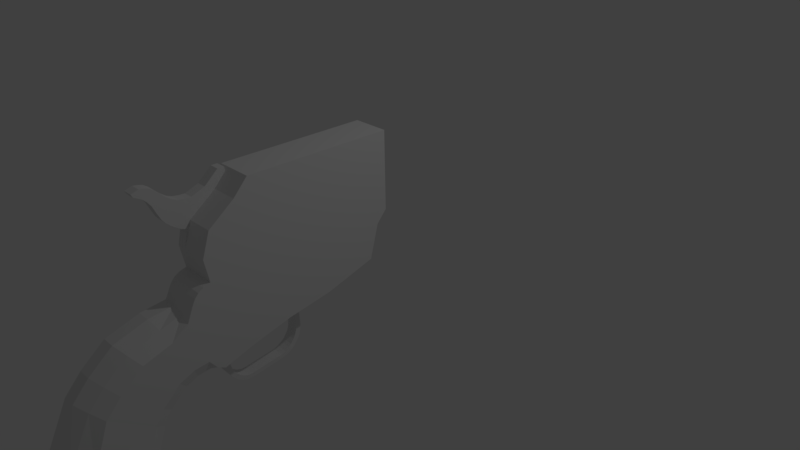 # Source: ColtSingleActionArmy.blend  (saved by Blender 2.77.0; exported with 4.5.12 LTS)
import bpy
from mathutils import Matrix  # noqa: F401  (used for matrix-valued properties, if any)

bpy.ops.wm.read_factory_settings(use_empty=True)
scene = bpy.context.scene
scene.name = 'Scene'

# ---- collections
col_collection_1 = bpy.data.collections.new('Collection 1'); scene.collection.children.link(col_collection_1)

# ---- world
world_world = bpy.data.worlds.new('World'); scene.world = world_world
world_world.color = (0.05088, 0.05088, 0.05088)
world_world.use_sun_shadow = False
world_world.sun_shadow_jitter_overblur = 0.0
world_world.cycles.sampling_method = 'MANUAL'

# ---- cameras
cam_camera = bpy.data.cameras.new('Camera')
cam_camera.clip_end = 100.0
cam_camera.lens = 35.0
cam_camera.sensor_width = 32.0
cam_camera.sensor_height = 18.0
cam_camera.ortho_scale = 7.314
cam_camera.dof.focus_distance = 0.0
cam_camera.dof.aperture_fstop = 128.0

# ---- lights
light_lamp = bpy.data.lights.new('Lamp', 'POINT')
light_lamp.transmission_factor = 0.0
light_lamp.cutoff_distance = 30.0
light_lamp.energy = 100.0
light_lamp.shadow_buffer_clip_start = 1.001
light_lamp.shadow_soft_size = 0.1
light_lamp.shadow_maximum_resolution = 0.006
light_lamp.use_absolute_resolution = True

# ---- meshes
me_cube_001 = bpy.data.meshes.new('Cube.001')
me_cube_001.from_pydata([(0.0, -0.4896, 0.2478), (0.0, 0.6149, -0.002964), (0.0, -0.1746, 0.8747), (0.0, 0.7032, 0.2491), (0.0, 0.02975, 1.097), (0.0, 0.796, 0.4026), (0.0, 0.3257, 1.341), (0.0, 0.9984, 0.5894), (0.0, 0.7372, 1.469), (0.0, 1.118, 0.6398), (0.0, 1.051, 1.504), (0.0, 1.26, 0.6553), (0.0, 3.633, 1.657), (0.0, 3.514, 1.229), (0.4705, 3.633, 1.657), (0.4705, 3.514, 1.229), (0.0, 1.182, 1.723), (0.4705, 1.182, 1.723), (0.0, 3.768, 1.81), (0.4705, 3.768, 1.81), (0.0, 1.333, 1.785), (0.4705, 1.333, 1.785), (0.0, 3.768, 1.885), (0.4705, 3.768, 1.885), (0.0, 1.282, 2.066), (0.4705, 1.282, 2.066), (0.0, 3.768, 2.066), (0.4705, 3.768, 2.066), (0.0, 1.383, 2.364), (0.4705, 1.383, 2.364), (0.0, 3.768, 2.364), (0.4705, 3.768, 2.364), (0.0, 1.706, 2.61), (0.4705, 1.706, 2.61), (0.0, 3.768, 2.61), (0.4705, 3.768, 2.61), (0.0, 1.887, 2.807), (0.4705, 1.887, 2.807), (0.0, 3.768, 2.807), (0.4705, 3.768, 2.807), (0.4705, 1.854, 2.77), (0.0, 1.854, 2.771), (0.1249, 1.854, 2.771), (0.1249, 1.282, 2.066), (0.1249, 1.706, 2.61), (0.1249, 1.383, 2.364), (0.1249, 1.331, 2.276), (1.174e-05, 1.331, 2.276), (0.1249, 1.363, 2.37), (1.174e-05, 1.363, 2.37), (0.1249, 1.667, 2.641), (1.174e-05, 1.667, 2.641), (1.174e-05, 1.841, 2.82), (0.1249, 1.841, 2.82), (0.1249, 1.278, 2.294), (2.378e-05, 1.278, 2.294), (0.1249, 1.337, 2.4), (2.378e-05, 1.337, 2.4), (0.1249, 1.593, 2.671), (2.378e-05, 1.593, 2.671), (2.378e-05, 1.763, 2.82), (0.1249, 1.763, 2.82), (0.1249, 1.213, 2.336), (2.378e-05, 1.213, 2.336), (0.1249, 1.28, 2.435), (2.378e-05, 1.28, 2.435), (0.1249, 1.427, 2.607), (2.378e-05, 1.427, 2.607), (0.1249, 1.162, 2.371), (2.378e-05, 1.162, 2.371), (0.1249, 1.229, 2.472), (2.378e-05, 1.229, 2.472), (0.1249, 1.359, 2.61), (2.378e-05, 1.359, 2.61), (0.1249, 1.107, 2.423), (2.378e-05, 1.107, 2.423), (0.1249, 1.178, 2.511), (2.378e-05, 1.178, 2.511), (0.1249, 1.278, 2.622), (2.378e-05, 1.278, 2.622), (0.1249, 1.072, 2.467), (2.378e-05, 1.072, 2.467), (0.1249, 1.126, 2.549), (2.378e-05, 1.126, 2.549), (0.1249, 1.217, 2.648), (2.378e-05, 1.217, 2.648), (0.1249, 1.072, 2.467), (2.378e-05, 1.072, 2.467), (0.1249, 1.126, 2.549), (2.378e-05, 1.126, 2.549), (0.1249, 1.217, 2.648), (2.378e-05, 1.217, 2.648), (0.1249, 1.027, 2.558), (2.378e-05, 1.027, 2.558), (0.1249, 1.072, 2.614), (2.378e-05, 1.072, 2.614), (0.1249, 1.154, 2.694), (2.378e-05, 1.154, 2.694), (0.1249, 0.9877, 2.646), (2.378e-05, 0.9877, 2.646), (0.1249, 1.033, 2.702), (2.378e-05, 1.033, 2.702), (0.1249, 1.092, 2.752), (2.378e-05, 1.092, 2.752), (0.1249, 0.9457, 2.704), (2.378e-05, 0.9457, 2.704), (0.1249, 0.9867, 2.749), (2.378e-05, 0.9867, 2.749), (0.1249, 1.037, 2.804), (2.378e-05, 1.037, 2.804), (0.1249, 0.898, 2.749), (2.378e-05, 0.898, 2.749), (0.1249, 0.939, 2.785), (2.378e-05, 0.939, 2.785), (0.1249, 0.9895, 2.837), (2.378e-05, 0.9895, 2.837), (0.1249, 0.8532, 2.774), (2.378e-05, 0.8532, 2.774), (0.1249, 0.8941, 2.809), (2.378e-05, 0.8941, 2.809), (0.1249, 0.9288, 2.855), (2.378e-05, 0.9288, 2.855), (0.1249, 0.8127, 2.794), (2.378e-05, 0.8127, 2.794), (0.1249, 0.8392, 2.822), (2.378e-05, 0.8392, 2.822), (0.1249, 0.8782, 2.862), (2.378e-05, 0.8782, 2.862), (0.1249, 0.7898, 2.836), (2.378e-05, 0.7898, 2.836), (0.0, 1.741, 0.8109), (0.4705, 1.741, 0.8084), (0.4705, 2.282, 0.9434), (0.0, 2.282, 0.9467), (0.0, 2.856, 1.041), (0.4705, 2.856, 1.038), (0.1529, 2.856, 1.04), (0.1529, 2.282, 0.9456), (0.1529, 1.741, 0.81), (0.1529, 1.26, 0.6553), (-0.0003741, 1.649, 0.7124), (-0.0003741, 1.369, 0.6235), (-0.0003741, 2.691, 0.9482), (-0.0003741, 2.441, 0.9041), (0.1525, 2.441, 0.9029), (0.1525, 2.691, 0.9471), (0.1525, 1.649, 0.7114), (0.1525, 1.369, 0.6235), (-0.0007582, 1.622, 0.6153), (-0.0007582, 1.452, 0.5643), (-0.0007582, 2.636, 0.8139), (-0.0007582, 2.53, 0.7957), (0.1521, 2.53, 0.7945), (0.1521, 2.636, 0.8128), (0.1521, 1.622, 0.6144), (0.1521, 1.452, 0.5643), (-0.00115, 1.621, 0.524), (-0.00115, 1.525, 0.4923), (-0.00115, 2.63, 0.719), (-0.00115, 2.562, 0.7094), (0.1517, 2.562, 0.7083), (0.1517, 2.629, 0.7179), (0.1517, 1.621, 0.5231), (0.1517, 1.525, 0.4923), (-0.0014, 1.638, 0.4409), (-0.0014, 1.571, 0.4172), (-0.0014, 2.638, 0.5587), (-0.0014, 2.571, 0.5527), (0.1515, 2.571, 0.5516), (0.1515, 2.638, 0.5577), (0.1515, 1.638, 0.44), (0.1515, 1.571, 0.4172), (-0.001666, 1.66, 0.3611), (-0.001666, 1.605, 0.3373), (-0.001666, 2.634, 0.4919), (-0.001666, 2.567, 0.4974), (0.1512, 2.567, 0.4966), (0.1512, 2.634, 0.4911), (0.1512, 1.66, 0.3602), (0.1512, 1.605, 0.3373), (-0.004853, 1.697, 0.3041), (-0.004853, 1.65, 0.2704), (-0.001877, 2.615, 0.4164), (-0.001877, 2.55, 0.4388), (0.151, 2.55, 0.4376), (0.151, 2.614, 0.4153), (0.154, 1.698, 0.3032), (0.154, 1.65, 0.2704), (-0.001877, 2.581, 0.3548), (-0.001877, 2.523, 0.3905), (0.151, 2.523, 0.3894), (0.151, 2.58, 0.3537), (-0.001877, 2.536, 0.2974), (-0.001877, 2.481, 0.3379), (0.151, 2.481, 0.3369), (0.151, 2.535, 0.2965), (-0.00485, 2.481, 0.2586), (-0.00485, 2.445, 0.3076), (0.154, 2.444, 0.3069), (0.154, 2.481, 0.2579), (-0.00485, 2.421, 0.2255), (-0.00485, 2.393, 0.2758), (0.154, 2.393, 0.2752), (0.154, 2.42, 0.2249), (0.154, 1.93, 0.1447), (0.154, 1.924, 0.1991), (-0.004851, 1.925, 0.1993), (-0.00485, 1.931, 0.1448), (-0.00485, 2.354, 0.204), (-0.00485, 2.337, 0.2545), (0.154, 2.336, 0.2541), (0.154, 2.353, 0.2036), (0.1523, 2.649, 0.881), (0.1523, 2.5, 0.8519), (-0.004853, 1.744, 0.2563), (-0.004853, 1.707, 0.2113), (0.154, 1.745, 0.2555), (0.154, 1.707, 0.2113), (-0.004853, 1.802, 0.2186), (-0.004853, 1.775, 0.1672), (0.154, 1.803, 0.2178), (0.154, 1.775, 0.1672), (-0.004853, 1.862, 0.1987), (-0.004853, 1.851, 0.1414), (0.154, 1.862, 0.1982), (0.154, 1.851, 0.1414), (-0.0005548, 2.649, 0.8821), (-0.0005548, 2.5, 0.8531), (0.1692, -0.4896, 0.2478), (0.1692, -0.1746, 0.8747), (0.1692, 0.02975, 1.097), (0.1692, 0.3257, 1.341), (0.1692, 0.7372, 1.469), (0.1692, 1.051, 1.504), (0.4705, 1.1, 1.604), (0.4705, 1.136, 1.671), (0.1692, 0.6149, -0.002964), (0.1692, 0.7032, 0.2491), (0.1692, 0.796, 0.4026), (0.1692, 0.9984, 0.5894), (0.1692, 1.118, 0.6398), (0.1692, 1.26, 0.6553), (0.4705, 1.394, 0.6979), (0.493, -0.2091, 0.1961), (0.339, -0.398, 0.2246), (0.4705, 0.01213, 0.7417), (0.327, -0.09084, 0.8151), (0.4705, 0.1984, 0.9439), (0.327, 0.1054, 1.028), (0.4705, 0.476, 1.173), (0.327, 0.3931, 1.266), (0.4705, 0.8234, 1.281), (0.327, 0.7758, 1.385), (0.327, 1.042, 1.473), (0.4705, 1.023, 1.422), (0.4131, 0.5317, 0.01594), (0.493, 0.3618, 0.04755), (0.4131, 0.6313, 0.3004), (0.4705, 0.511, 0.3861), (0.4131, 0.7295, 0.4628), (0.4705, 0.6182, 0.5636), (0.4131, 0.9388, 0.656), (0.4705, 0.8391, 0.7674), (0.4131, 1.082, 0.7166), (0.4705, 1.023, 0.8452), (0.4705, 1.206, 0.8652), (0.4131, 1.24, 0.7338), (0.4705, 1.297, 0.7497), (0.0, -0.9674, -0.9828), (0.0, -0.9873, -0.9523), (0.0, 0.7104, -0.9522), (0.0, 0.6809, -0.9828), (0.1583, -0.9674, -0.9828), (0.1692, -0.9873, -0.9523), (0.1576, 0.6809, -0.9828), (0.1692, 0.7104, -0.9522), (0.512, -0.5446, -0.9828), (0.5446, -0.5406, -0.9521), (0.3541, -0.8198, -0.9828), (0.3808, -0.8274, -0.9524), (0.3306, 0.5398, -0.9828), (0.359, 0.5593, -0.9521), (0.512, 0.2984, -0.9828), (0.5446, 0.307, -0.9521), (0.0, 1.136, 1.671), (0.0, 1.1, 1.604), (0.0, 1.246, 1.76), (0.4705, 1.246, 1.76)], [], [(255, 281, 275, 236), (236, 1, 3, 237), (228, 273, 279, 244), (237, 3, 5, 238), (246, 248, 230, 229), (239, 7, 9, 240), (0, 228, 229, 2), (238, 5, 7, 239), (4, 230, 231, 6), (231, 230, 248, 250), (2, 229, 230, 4), (6, 231, 232, 8), (240, 9, 11, 139, 241), (232, 231, 250, 252), (242, 241, 139, 138, 131), (252, 253, 233, 232), (285, 234, 235, 284), (8, 232, 233, 10), (14, 15, 13, 12), (14, 12, 18, 19), (235, 234, 14, 19, 17), (16, 284, 235, 17), (21, 23, 27, 25), (16, 17, 287, 286), (17, 19, 23, 21, 287), (19, 18, 22, 23), (27, 26, 30, 31), (23, 22, 26, 27), (20, 21, 25, 43, 24), (42, 41, 52, 53), (25, 27, 31, 29), (33, 35, 39, 37, 40), (44, 42, 53, 50), (29, 31, 35, 33), (31, 30, 34, 35), (36, 37, 39, 38), (35, 34, 38, 39), (43, 45, 48, 46), (41, 42, 40, 37, 36), (51, 49, 57, 59), (42, 44, 33, 40), (44, 45, 29, 33), (45, 43, 25, 29), (53, 52, 60, 61), (48, 50, 58, 56), (24, 43, 46, 47), (41, 32, 51, 52), (32, 28, 49, 51), (45, 44, 50, 48), (28, 24, 47, 49), (58, 59, 67, 66), (54, 56, 64, 62), (59, 58, 61, 60), (49, 47, 55, 57), (47, 46, 54, 55), (46, 48, 56, 54), (50, 53, 61, 58), (52, 51, 59, 60), (65, 63, 69, 71), (67, 65, 71, 73), (56, 58, 66, 64), (59, 57, 65, 67), (57, 55, 63, 65), (55, 54, 62, 63), (68, 70, 76, 74), (72, 73, 79, 78), (63, 62, 68, 69), (64, 66, 72, 70), (66, 67, 73, 72), (62, 64, 70, 68), (75, 74, 80, 81), (77, 75, 81, 83), (73, 71, 77, 79), (71, 69, 75, 77), (69, 68, 74, 75), (70, 72, 78, 76), (85, 83, 89, 91), (80, 82, 88, 86), (76, 78, 84, 82), (78, 79, 85, 84), (74, 76, 82, 80), (79, 77, 83, 85), (88, 90, 96, 94), (87, 86, 92, 93), (83, 81, 87, 89), (81, 80, 86, 87), (82, 84, 90, 88), (84, 85, 91, 90), (97, 95, 101, 103), (92, 94, 100, 98), (90, 91, 97, 96), (86, 88, 94, 92), (91, 89, 95, 97), (89, 87, 93, 95), (102, 103, 109, 108), (100, 102, 108, 106), (95, 93, 99, 101), (93, 92, 98, 99), (94, 96, 102, 100), (96, 97, 103, 102), (109, 107, 113, 115), (104, 106, 112, 110), (98, 100, 106, 104), (103, 101, 107, 109), (101, 99, 105, 107), (99, 98, 104, 105), (114, 115, 121, 120), (112, 114, 120, 118), (107, 105, 111, 113), (105, 104, 110, 111), (106, 108, 114, 112), (108, 109, 115, 114), (121, 119, 125, 127), (116, 118, 124, 122), (110, 112, 118, 116), (115, 113, 119, 121), (113, 111, 117, 119), (111, 110, 116, 117), (127, 125, 129), (122, 124, 128), (119, 117, 123, 125), (117, 116, 122, 123), (118, 120, 126, 124), (120, 121, 127, 126), (125, 123, 129), (123, 122, 128, 129), (124, 126, 128), (126, 127, 129, 128), (131, 138, 130, 133, 137, 132), (135, 136, 134, 13, 15), (139, 11, 141, 147), (132, 137, 136, 135), (146, 147, 155, 154), (134, 136, 145, 142), (136, 137, 144, 145), (138, 139, 147, 146), (130, 138, 146, 140), (137, 133, 143, 144), (150, 153, 161, 158), (155, 149, 157, 163), (140, 146, 154, 148), (213, 227, 151, 152), (147, 141, 149, 155), (226, 212, 153, 150), (212, 213, 152, 153), (163, 157, 165, 171), (153, 152, 160, 161), (154, 155, 163, 162), (148, 154, 162, 156), (152, 151, 159, 160), (164, 170, 178, 172), (170, 171, 179, 178), (158, 161, 169, 166), (161, 160, 168, 169), (162, 163, 171, 170), (156, 162, 170, 164), (160, 159, 167, 168), (177, 176, 184, 185), (168, 167, 175, 176), (171, 165, 173, 179), (166, 169, 177, 174), (169, 168, 176, 177), (182, 185, 191, 188), (187, 181, 215, 217), (178, 179, 187, 186), (172, 178, 186, 180), (176, 175, 183, 184), (179, 173, 181, 187), (174, 177, 185, 182), (188, 191, 195, 192), (185, 184, 190, 191), (184, 183, 189, 190), (194, 193, 197, 198), (191, 190, 194, 195), (190, 189, 193, 194), (192, 195, 199, 196), (195, 194, 198, 199), (198, 197, 201, 202), (199, 198, 202, 203), (196, 199, 203, 200), (142, 145, 212, 226), (203, 202, 210, 211), (200, 203, 211, 208), (202, 201, 209, 210), (210, 209, 206, 205), (211, 210, 205, 204), (208, 211, 204, 207), (145, 144, 213, 212), (144, 143, 227, 213), (217, 215, 219, 221), (186, 187, 217, 216), (180, 186, 216, 214), (220, 221, 225, 224), (216, 217, 221, 220), (214, 216, 220, 218), (225, 223, 207, 204), (218, 220, 224, 222), (221, 219, 223, 225), (224, 225, 204, 205), (222, 224, 205, 206), (267, 266, 241, 242), (277, 243, 244, 279), (259, 257, 237, 238), (238, 239, 261, 259), (239, 240, 263, 261), (266, 263, 240, 241), (234, 254, 265, 267, 242, 131, 132, 135, 15, 14), (1, 236, 275, 270), (228, 0, 269, 273), (243, 256, 258, 245), (245, 258, 260, 247), (247, 260, 262, 249), (249, 262, 264, 251), (251, 264, 265, 254), (229, 228, 244, 246), (256, 243, 277, 283), (243, 245, 246, 244), (245, 247, 248, 246), (247, 249, 250, 248), (249, 251, 252, 250), (251, 254, 253, 252), (257, 255, 236, 237), (265, 266, 267), (258, 256, 255, 257), (260, 258, 257, 259), (262, 260, 259, 261), (264, 262, 261, 263), (265, 264, 263, 266), (256, 283, 281, 255), (268, 272, 273, 269), (274, 271, 270, 275), (278, 276, 277, 279), (279, 273, 272, 278), (282, 280, 281, 283), (276, 282, 283, 277), (280, 274, 275, 281), (268, 271, 274, 280, 282, 276, 278, 272), (285, 10, 233, 253, 254, 234), (286, 287, 21, 20)])
me_cube_001.use_remesh_preserve_volume = False
me_cube_001.use_remesh_preserve_attributes = False
me_cube_001.use_mirror_vertex_groups = False
me_cube_001.update()

# ---- objects
ob_cube = bpy.data.objects.new('Cube', me_cube_001)
ob_lamp = bpy.data.objects.new('Lamp', light_lamp)
ob_camera = bpy.data.objects.new('Camera', cam_camera)

# ---- transforms, parenting, visibility, modifiers, constraints
ob_cube.location = (-2.088e-16, -3.967, -0.9403)
ob_cube.lineart.crease_threshold = 0.0
ob_lamp.location = (4.076, 1.005, 5.904)
ob_lamp.rotation_euler = (0.6503, 0.05522, 1.866)
ob_lamp.lock_rotations_4d = False
ob_lamp.empty_display_type = 'ARROWS'
ob_lamp.color = (0.0, 0.0, 0.0, 0.0)
ob_lamp.lineart.crease_threshold = 0.0
ob_camera.location = (7.481, -6.508, 5.344)
ob_camera.rotation_euler = (1.109, 0.01082, 0.8149)
ob_camera.lock_rotations_4d = False
ob_camera.empty_display_type = 'ARROWS'
ob_camera.color = (0.0, 0.0, 0.0, 0.0)
ob_camera.display_type = 'WIRE'
ob_camera.lineart.crease_threshold = 0.0

# ---- collection membership
col_collection_1.objects.link(ob_cube)
col_collection_1.objects.link(ob_lamp)
col_collection_1.objects.link(ob_camera)

# ---- scene / render settings (as saved in the file)
scene.camera = ob_camera
scene.frame_start = 1; scene.frame_end = 250; scene.frame_set(0)
scene.render.engine = 'BLENDER_EEVEE_NEXT'
scene.render.resolution_percentage = 50
scene.render.dither_intensity = 0.0
scene.cycles.use_denoising = False
scene.cycles.samples = 128
scene.cycles.sampling_pattern = 'TABULATED_SOBOL'
scene.cycles.light_sampling_threshold = 0.0
scene.cycles.use_adaptive_sampling = False
scene.cycles.use_light_tree = False
scene.cycles.blur_glossy = 0.0
scene.cycles.sample_clamp_indirect = 0.0
scene.view_settings.view_transform = 'Standard'
bpy.context.view_layer.update()
